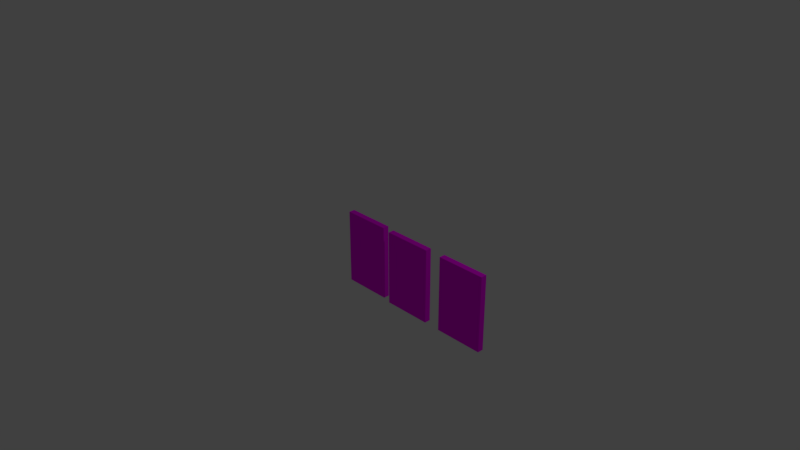 # Source: quadro.blend  (saved by Blender 2.79.0; exported with 4.5.12 LTS)
import bpy
from mathutils import Matrix  # noqa: F401  (used for matrix-valued properties, if any)

bpy.ops.wm.read_factory_settings(use_empty=True)
scene = bpy.context.scene
scene.name = 'Scene'

# ---- collections
col_collection_1 = bpy.data.collections.new('Collection 1'); scene.collection.children.link(col_collection_1)

# ---- images (referenced by path relative to the original .blend; pixels are not part of the script)
import os
ASSET_DIR = os.environ.get("B2B_ASSET_DIR", "")  # directory of the original .blend (textures are referenced by path, not embedded)
HERE = os.path.dirname(os.path.abspath(__file__))  # packed textures are extracted next to this script under _unpacked/

def load_image(name, relpath, width, height, colorspace="sRGB"):
    """Load a texture the original file referenced (path relative to the .blend, or extracted next to this script)."""
    p = next((c for c in (os.path.join(HERE, relpath), os.path.join(ASSET_DIR, relpath)) if relpath and os.path.exists(c)), "")
    if p:
        img = bpy.data.images.load(p, check_existing=True)
        img.name = name
    else:  # same state as the original file: an image datablock whose file is absent (Cycles renders it pink)
        img = bpy.data.images.new(name, width, height)
        img.source = "FILE"
        img.filepath = "//" + (relpath or name)
    img.colorspace_settings.name = colorspace
    return img
img_sudoku_2_png = load_image('Sudoku 2.png', 'Sudoku 2.png', 1024, 1024, 'sRGB')
img_sodoku_png = load_image('Sodoku.png', 'Sodoku.png', 1024, 1024, 'sRGB')
img_d29dadec_e114_4a8b_969c_948d397db885_png = load_image('d29dadec-e114-4a8b-969c-948d397db885.png', 'd29dadec-e114-4a8b-969c-948d397db885.png', 1024, 1024, 'sRGB')

# ---- materials (node trees are filled in below, after node groups)
mat_material_003 = bpy.data.materials.new('Material.003')
mat_material_003.alpha_threshold = 0.0
mat_material_003.roughness = 0.5
mat_material_002 = bpy.data.materials.new('Material.002')
mat_material_002.alpha_threshold = 0.0
mat_material_002.roughness = 0.5
mat_material_001 = bpy.data.materials.new('Material.001')
mat_material_001.alpha_threshold = 0.0
mat_material_001.roughness = 0.5

# ---- material node trees
mat_material_003.use_nodes = True; mat_material_003.node_tree.nodes.clear()
_N = mat_material_003.node_tree.nodes; _L = mat_material_003.node_tree.links
n0 = _N.new('ShaderNodeOutputMaterial'); n0.name = 'Material Output'; n0.location = (300, 300)
n1 = _N.new('ShaderNodeBsdfDiffuse'); n1.name = 'Diffuse BSDF'; n1.location = (10, 300)
n2 = _N.new('ShaderNodeTexImage'); n2.name = 'Image Texture'; n2.location = (-180, 300)
n2.width = 140
n2.image = img_sudoku_2_png
_L.new(n1.outputs[0], n0.inputs[0])
_L.new(n2.outputs[0], n1.inputs[0])
n0.is_active_output = True
mat_material_002.use_nodes = True; mat_material_002.node_tree.nodes.clear()
_N = mat_material_002.node_tree.nodes; _L = mat_material_002.node_tree.links
n0 = _N.new('ShaderNodeOutputMaterial'); n0.name = 'Material Output'; n0.location = (300, 300)
n1 = _N.new('ShaderNodeBsdfDiffuse'); n1.name = 'Diffuse BSDF'; n1.location = (10, 300)
n2 = _N.new('ShaderNodeTexImage'); n2.name = 'Image Texture'; n2.location = (-180, 300)
n2.width = 140
n2.image = img_sodoku_png
_L.new(n1.outputs[0], n0.inputs[0])
_L.new(n2.outputs[0], n1.inputs[0])
n0.is_active_output = True
mat_material_001.use_nodes = True; mat_material_001.node_tree.nodes.clear()
_N = mat_material_001.node_tree.nodes; _L = mat_material_001.node_tree.links
n0 = _N.new('ShaderNodeOutputMaterial'); n0.name = 'Material Output'; n0.location = (300, 300)
n1 = _N.new('ShaderNodeBsdfDiffuse'); n1.name = 'Diffuse BSDF'; n1.location = (10, 300)
n2 = _N.new('ShaderNodeTexImage'); n2.name = 'Image Texture'; n2.location = (-180, 300)
n2.width = 140
n2.image = img_d29dadec_e114_4a8b_969c_948d397db885_png
_L.new(n1.outputs[0], n0.inputs[0])
_L.new(n2.outputs[0], n1.inputs[0])
n0.is_active_output = True

# ---- world
world_world = bpy.data.worlds.new('World'); scene.world = world_world
world_world.color = (0.05088, 0.05088, 0.05088)
world_world.use_sun_shadow = False
world_world.sun_shadow_jitter_overblur = 0.0
world_world.cycles.sampling_method = 'MANUAL'

# ---- cameras
cam_camera = bpy.data.cameras.new('Camera')
cam_camera.clip_end = 100.0
cam_camera.lens = 35.0
cam_camera.sensor_width = 32.0
cam_camera.sensor_height = 18.0
cam_camera.ortho_scale = 7.314
cam_camera.dof.focus_distance = 0.0

# ---- lights
light_lamp = bpy.data.lights.new('Lamp', 'POINT')
light_lamp.transmission_factor = 0.0
light_lamp.cutoff_distance = 30.0
light_lamp.energy = 100.0
light_lamp.shadow_buffer_clip_start = 1.001
light_lamp.shadow_soft_size = 0.1
light_lamp.shadow_maximum_resolution = 0.006
light_lamp.use_absolute_resolution = True

# ---- meshes
me_cube_002 = bpy.data.meshes.new('Cube.002')
me_cube_002.from_pydata([(1.0, 0.2176, -1.0), (1.0, -0.2198, -1.0), (-1.0, -0.2198, -1.0), (-1.0, 0.2176, -1.0), (1.0, 0.2176, 1.0), (1.0, -0.2198, 1.0), (-1.0, -0.2198, 1.0), (-1.0, 0.2176, 1.0)], [], [(0, 1, 2, 3), (4, 7, 6, 5), (0, 4, 5, 1), (1, 5, 6, 2), (2, 6, 7, 3), (4, 0, 3, 7)])
_uv = me_cube_002.uv_layers.new(name='UVMap')
_uv.uv.foreach_set('vector', [0.9855, 0.9244, 0.9897, 0.9922, 0.01826, 0.9922, 0.01406, 0.9244, 0.9909, 0.9941, 0.003568, 0.9914, 0.007244, 0.9219, 0.9889, 0.9241, 0.9841, 0.002626, 0.9814, 0.9976, 0.9119, 0.9977, 0.9095, -0.004386, 0.9687, -0.001603, 0.9807, 0.9924, 0.01061, 0.993, 0.01656, -0.001603, 0.1125, 0.01054, 0.1152, 0.9954, 0.01899, 0.9954, 0.01629, 0.01054, 0.8751, 0.8044, 0.8754, 0.9089, 0.1263, 0.909, 0.1266, 0.8041])
me_cube_002.materials.append(mat_material_003)
me_cube_002.use_remesh_preserve_volume = False
me_cube_002.use_remesh_preserve_attributes = False
me_cube_002.use_mirror_vertex_groups = False
me_cube_002.update()
me_cube_001 = bpy.data.meshes.new('Cube.001')
me_cube_001.from_pydata([(1.0, 0.2176, -1.0), (1.0, -0.2198, -1.0), (-1.0, -0.2198, -1.0), (-1.0, 0.2176, -1.0), (1.0, 0.2176, 1.0), (1.0, -0.2198, 1.0), (-1.0, -0.2198, 1.0), (-1.0, 0.2176, 1.0)], [], [(0, 1, 2, 3), (4, 7, 6, 5), (0, 4, 5, 1), (1, 5, 6, 2), (2, 6, 7, 3), (4, 0, 3, 7)])
_uv = me_cube_001.uv_layers.new(name='UVMap')
_uv.uv.foreach_set('vector', [0.9855, 0.9244, 0.9897, 0.9922, 0.01826, 0.9922, 0.01406, 0.9244, 0.9909, 0.9941, 0.003568, 0.9914, 0.007244, 0.9219, 0.9889, 0.9241, 0.9841, 0.002626, 0.9814, 0.9976, 0.9119, 0.9977, 0.9095, -0.004386, 0.9687, -0.001603, 0.9807, 0.9924, 0.01061, 0.993, 0.01656, -0.001603, 0.1125, 0.01054, 0.1152, 0.9954, 0.01899, 0.9954, 0.01629, 0.01054, 0.8751, 0.8044, 0.8754, 0.9089, 0.1263, 0.909, 0.1266, 0.8041])
me_cube_001.materials.append(mat_material_002)
me_cube_001.use_remesh_preserve_volume = False
me_cube_001.use_remesh_preserve_attributes = False
me_cube_001.use_mirror_vertex_groups = False
me_cube_001.update()
me_cube = bpy.data.meshes.new('Cube')
me_cube.from_pydata([(1.0, 0.2176, -1.0), (1.0, -0.2198, -1.0), (-1.0, -0.2198, -1.0), (-1.0, 0.2176, -1.0), (1.0, 0.2176, 1.0), (1.0, -0.2198, 1.0), (-1.0, -0.2198, 1.0), (-1.0, 0.2176, 1.0)], [], [(0, 1, 2, 3), (4, 7, 6, 5), (0, 4, 5, 1), (1, 5, 6, 2), (2, 6, 7, 3), (4, 0, 3, 7)])
_uv = me_cube.uv_layers.new(name='UVMap')
_uv.uv.foreach_set('vector', [0.9855, 0.9244, 0.9897, 0.9922, 0.01826, 0.9922, 0.01406, 0.9244, 0.9909, 0.9941, 0.003568, 0.9914, 0.007244, 0.9219, 0.9889, 0.9241, 0.9841, 0.002626, 0.9814, 0.9976, 0.9119, 0.9977, 0.9095, -0.004386, 0.9687, -0.001603, 0.9807, 0.9924, 0.01061, 0.993, 0.01656, -0.001603, 0.1125, 0.01054, 0.1152, 0.9954, 0.01899, 0.9954, 0.01629, 0.01054, 0.8751, 0.8044, 0.8754, 0.9089, 0.1263, 0.909, 0.1266, 0.8041])
me_cube.materials.append(mat_material_001)
me_cube.use_remesh_preserve_volume = False
me_cube.use_remesh_preserve_attributes = False
me_cube.use_mirror_vertex_groups = False
me_cube.update()

# ---- objects
ob_fred_002 = bpy.data.objects.new('fred.002', me_cube_002)
ob_fred_001 = bpy.data.objects.new('fred.001', me_cube_001)
ob_fred = bpy.data.objects.new('fred', me_cube)
ob_lamp = bpy.data.objects.new('Lamp', light_lamp)
ob_camera = bpy.data.objects.new('Camera', cam_camera)

# ---- transforms, parenting, visibility, modifiers, constraints
ob_fred_002.location = (1.654, -0.03876, 0.007703)
ob_fred_002.scale = (0.325, 0.1829, 0.5)
ob_fred_002.lock_rotations_4d = False
ob_fred_002.empty_display_type = 'ARROWS'
ob_fred_002.lineart.crease_threshold = 0.0
ob_fred_001.location = (0.7755, -0.03041, -1.474e-06)
ob_fred_001.scale = (0.325, 0.1829, 0.5)
ob_fred_001.lock_rotations_4d = False
ob_fred_001.empty_display_type = 'ARROWS'
ob_fred_001.lineart.crease_threshold = 0.0
ob_fred.location = (0.0, 0.0, 0.0)
ob_fred.scale = (0.325, 0.1829, 0.5)
ob_fred.lock_rotations_4d = False
ob_fred.empty_display_type = 'ARROWS'
ob_fred.lineart.crease_threshold = 0.0
ob_lamp.location = (4.076, 1.005, 5.904)
ob_lamp.rotation_euler = (0.6503, 0.05522, 1.866)
ob_lamp.lock_rotations_4d = False
ob_lamp.empty_display_type = 'ARROWS'
ob_lamp.color = (0.0, 0.0, 0.0, 0.0)
ob_lamp.lineart.crease_threshold = 0.0
ob_camera.location = (7.481, -6.508, 5.344)
ob_camera.rotation_euler = (1.109, 0.0, 0.8149)
ob_camera.lock_rotations_4d = False
ob_camera.empty_display_type = 'ARROWS'
ob_camera.color = (0.0, 0.0, 0.0, 0.0)
ob_camera.display_type = 'WIRE'
ob_camera.lineart.crease_threshold = 0.0

# ---- collection membership
col_collection_1.objects.link(ob_fred_002)
col_collection_1.objects.link(ob_fred_001)
col_collection_1.objects.link(ob_fred)
col_collection_1.objects.link(ob_lamp)
col_collection_1.objects.link(ob_camera)

# ---- scene / render settings (as saved in the file)
scene.camera = ob_camera
scene.frame_start = 1; scene.frame_end = 250; scene.frame_set(1)
scene.render.engine = 'CYCLES'
scene.render.resolution_percentage = 50
scene.render.dither_intensity = 0.0
scene.cycles.use_denoising = False
scene.cycles.samples = 128
scene.cycles.sampling_pattern = 'TABULATED_SOBOL'
scene.cycles.use_adaptive_sampling = False
scene.cycles.use_light_tree = False
scene.cycles.blur_glossy = 0.0
scene.cycles.sample_clamp_indirect = 0.0
scene.view_settings.view_transform = 'Standard'
bpy.context.view_layer.update()
